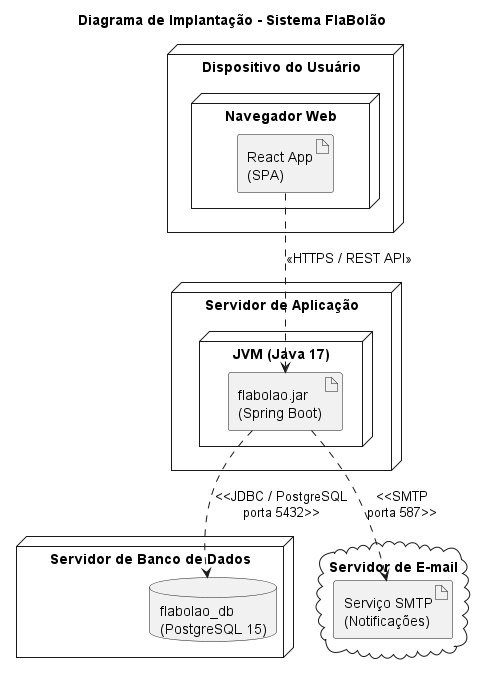

The diagram above was rendered by PlantUML. Its source (embedded in the PNG):
@startuml

title Diagrama de Implantação - Sistema FlaBolão

skinparam nodeStyle uml2



node "Dispositivo do Usuário" {

  node "Navegador Web" {

    artifact "React App\n(SPA)" as ReactApp

  }

}


node "Servidor de Aplicação" {

  node "JVM (Java 17)" {

    artifact "flabolao.jar\n(Spring Boot)" as SpringApp

  }

}


node "Servidor de Banco de Dados" {

  database "flabolao_db\n(PostgreSQL 15)" as DB

}



cloud "Servidor de E-mail" {

  artifact "Serviço SMTP\n(Notificações)" as SMTP

}


ReactApp ..> SpringApp : <<HTTPS / REST API>>

SpringApp ..> DB : <<JDBC / PostgreSQL\nporta 5432>>

SpringApp ..> SMTP : <<SMTP\nporta 587>>

@enduml